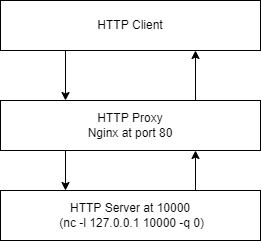

The diagram above was exported from draw.io. Its source (the exported page's mxGraphModel, read from the mxfile embedded in the PNG):
<mxGraphModel dx="415" dy="245" grid="1" gridSize="10" guides="1" tooltips="1" connect="1" arrows="1" fold="1" page="1" pageScale="1" pageWidth="850" pageHeight="1100" math="0" shadow="0">
  <root>
    <mxCell id="0" />
    <mxCell id="1" parent="0" />
    <mxCell id="7" style="edgeStyle=none;html=1;exitX=0.25;exitY=1;exitDx=0;exitDy=0;entryX=0.25;entryY=0;entryDx=0;entryDy=0;" parent="1" source="2" target="5" edge="1">
      <mxGeometry relative="1" as="geometry" />
    </mxCell>
    <mxCell id="2" value="HTTP Client" style="rounded=0;whiteSpace=wrap;html=1;" parent="1" vertex="1">
      <mxGeometry x="180" y="230" width="260" height="50" as="geometry" />
    </mxCell>
    <mxCell id="8" style="edgeStyle=none;html=1;exitX=0.25;exitY=1;exitDx=0;exitDy=0;entryX=0.25;entryY=0;entryDx=0;entryDy=0;" parent="1" source="5" target="6" edge="1">
      <mxGeometry relative="1" as="geometry" />
    </mxCell>
    <mxCell id="10" style="edgeStyle=none;html=1;exitX=0.75;exitY=0;exitDx=0;exitDy=0;entryX=0.75;entryY=1;entryDx=0;entryDy=0;" parent="1" source="5" target="2" edge="1">
      <mxGeometry relative="1" as="geometry" />
    </mxCell>
    <mxCell id="5" value="HTTP Proxy&lt;br&gt;Nginx at port 80" style="rounded=0;whiteSpace=wrap;html=1;" parent="1" vertex="1">
      <mxGeometry x="180" y="330" width="260" height="50" as="geometry" />
    </mxCell>
    <mxCell id="9" style="edgeStyle=none;html=1;exitX=0.75;exitY=0;exitDx=0;exitDy=0;entryX=0.75;entryY=1;entryDx=0;entryDy=0;" parent="1" source="6" target="5" edge="1">
      <mxGeometry relative="1" as="geometry" />
    </mxCell>
    <mxCell id="6" value="HTTP Server at 10000&lt;br&gt;&amp;nbsp;(nc -l 127.0.0.1 10000 -q 0)" style="rounded=0;whiteSpace=wrap;html=1;" parent="1" vertex="1">
      <mxGeometry x="180" y="420" width="260" height="50" as="geometry" />
    </mxCell>
  </root>
</mxGraphModel>